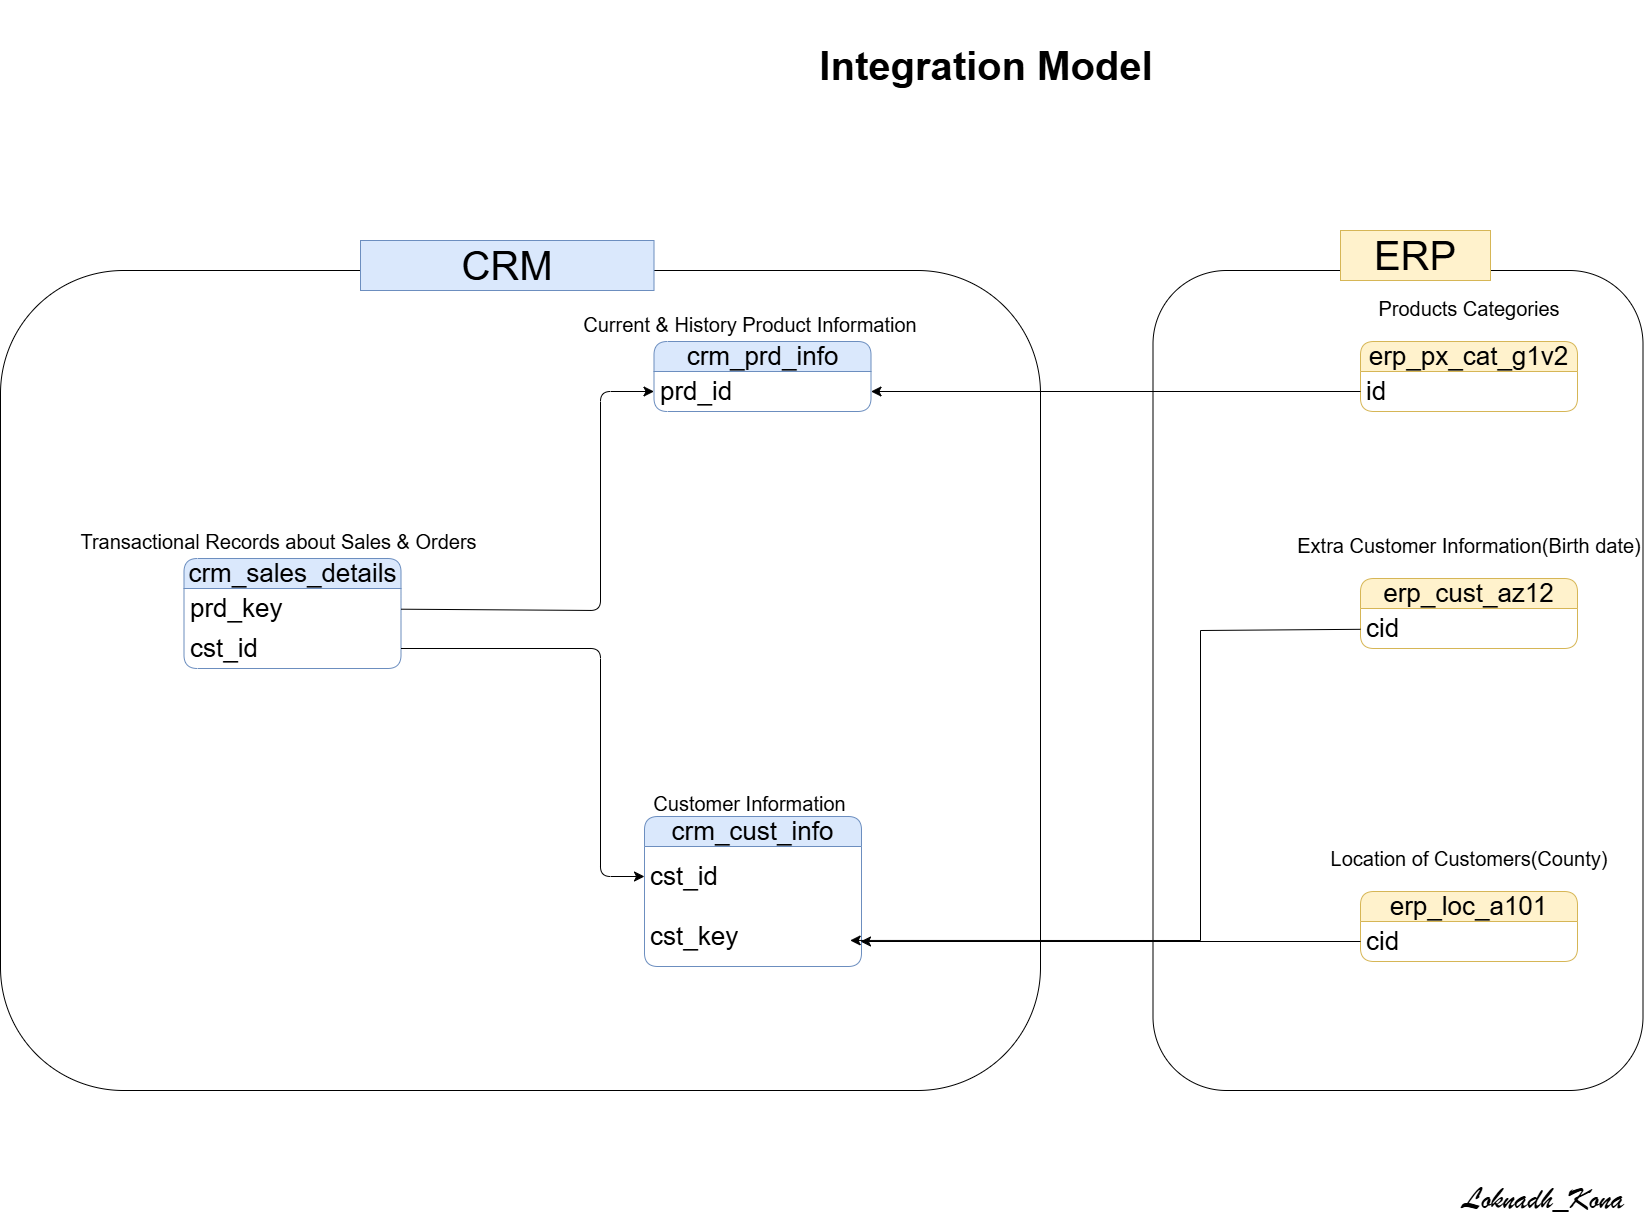

The diagram above was exported from draw.io. Its source (the exported page's mxGraphModel, read from the mxfile embedded in the PNG):
<mxGraphModel dx="3320" dy="1196" grid="1" gridSize="10" guides="1" tooltips="1" connect="1" arrows="1" fold="1" page="0" pageScale="1" pageWidth="827" pageHeight="1169" background="#FFFFFF" math="0" shadow="0" adaptiveColors="simple">
  <root>
    <mxCell id="0" />
    <mxCell id="1" parent="0" />
    <mxCell id="BHid583py_5f34ZhIQfV-1" parent="1" style="text;html=1;whiteSpace=wrap;strokeColor=none;fillColor=none;align=center;verticalAlign=middle;rounded=1;fontSize=40;fontStyle=1;" value="Integration Model" vertex="1">
      <mxGeometry height="130" width="618" x="-683.5" y="50" as="geometry" />
    </mxCell>
    <mxCell id="BHid583py_5f34ZhIQfV-7" parent="1" style="swimlane;fontStyle=0;childLayout=stackLayout;horizontal=1;startSize=30;horizontalStack=0;resizeParent=1;resizeParentMax=0;resizeLast=0;collapsible=1;marginBottom=0;whiteSpace=wrap;html=1;rounded=1;fillColor=#dae8fc;strokeColor=#6c8ebf;fontSize=26;" value="crm_cust_info" vertex="1">
      <mxGeometry height="150" width="217" x="-716" y="866" as="geometry" />
    </mxCell>
    <mxCell id="BHid583py_5f34ZhIQfV-8" parent="BHid583py_5f34ZhIQfV-7" style="text;strokeColor=none;fillColor=none;align=left;verticalAlign=middle;spacingLeft=4;spacingRight=4;overflow=hidden;points=[[0,0.5],[1,0.5]];portConstraint=eastwest;rotatable=0;whiteSpace=wrap;html=1;fontSize=26;rounded=1;" value="cst_id" vertex="1">
      <mxGeometry height="60" width="217" y="30" as="geometry" />
    </mxCell>
    <mxCell id="BHid583py_5f34ZhIQfV-44" parent="BHid583py_5f34ZhIQfV-7" style="text;strokeColor=none;fillColor=none;align=left;verticalAlign=middle;spacingLeft=4;spacingRight=4;overflow=hidden;points=[[0,0.5],[1,0.5]];portConstraint=eastwest;rotatable=0;whiteSpace=wrap;html=1;fontSize=26;rounded=1;" value="cst_key" vertex="1">
      <mxGeometry height="60" width="217" y="90" as="geometry" />
    </mxCell>
    <mxCell id="BHid583py_5f34ZhIQfV-11" parent="1" style="text;html=1;whiteSpace=wrap;strokeColor=none;fillColor=none;align=center;verticalAlign=middle;rounded=1;fontSize=20;" value="Customer Information" vertex="1">
      <mxGeometry height="65" width="195" x="-708" y="820" as="geometry" />
    </mxCell>
    <mxCell id="BHid583py_5f34ZhIQfV-12" parent="1" style="swimlane;fontStyle=0;childLayout=stackLayout;horizontal=1;startSize=30;horizontalStack=0;resizeParent=1;resizeParentMax=0;resizeLast=0;collapsible=1;marginBottom=0;whiteSpace=wrap;html=1;rounded=1;fillColor=#dae8fc;strokeColor=#6c8ebf;fontSize=26;" value="crm_prd_info" vertex="1">
      <mxGeometry height="70" width="217" x="-706.5" y="391" as="geometry" />
    </mxCell>
    <mxCell id="BHid583py_5f34ZhIQfV-13" parent="BHid583py_5f34ZhIQfV-12" style="text;strokeColor=none;fillColor=none;align=left;verticalAlign=middle;spacingLeft=4;spacingRight=4;overflow=hidden;points=[[0,0.5],[1,0.5]];portConstraint=eastwest;rotatable=0;whiteSpace=wrap;html=1;fontSize=26;rounded=1;" value="prd_id" vertex="1">
      <mxGeometry height="40" width="217" y="30" as="geometry" />
    </mxCell>
    <mxCell id="BHid583py_5f34ZhIQfV-15" parent="1" style="swimlane;fontStyle=0;childLayout=stackLayout;horizontal=1;startSize=30;horizontalStack=0;resizeParent=1;resizeParentMax=0;resizeLast=0;collapsible=1;marginBottom=0;whiteSpace=wrap;html=1;rounded=1;fillColor=#dae8fc;strokeColor=#6c8ebf;fontSize=26;" value="crm_sales_details" vertex="1">
      <mxGeometry height="110" width="217" x="-1176.5" y="608" as="geometry" />
    </mxCell>
    <mxCell id="BHid583py_5f34ZhIQfV-16" parent="BHid583py_5f34ZhIQfV-15" style="text;strokeColor=none;fillColor=none;align=left;verticalAlign=middle;spacingLeft=4;spacingRight=4;overflow=hidden;points=[[0,0.5],[1,0.5]];portConstraint=eastwest;rotatable=0;whiteSpace=wrap;html=1;fontSize=26;rounded=1;" value="prd_key" vertex="1">
      <mxGeometry height="40" width="217" y="30" as="geometry" />
    </mxCell>
    <mxCell id="BHid583py_5f34ZhIQfV-19" parent="BHid583py_5f34ZhIQfV-15" style="text;strokeColor=none;fillColor=none;align=left;verticalAlign=middle;spacingLeft=4;spacingRight=4;overflow=hidden;points=[[0,0.5],[1,0.5]];portConstraint=eastwest;rotatable=0;whiteSpace=wrap;html=1;fontSize=26;rounded=1;" value="cst_id" vertex="1">
      <mxGeometry height="40" width="217" y="70" as="geometry" />
    </mxCell>
    <mxCell id="BHid583py_5f34ZhIQfV-17" parent="1" style="text;html=1;whiteSpace=wrap;strokeColor=none;fillColor=none;align=center;verticalAlign=middle;rounded=1;fontSize=20;" value="Transactional Records about Sales &amp;amp; Orders" vertex="1">
      <mxGeometry height="28" width="398.5" x="-1281" y="577" as="geometry" />
    </mxCell>
    <mxCell id="BHid583py_5f34ZhIQfV-18" parent="1" style="text;html=1;whiteSpace=wrap;strokeColor=none;fillColor=none;align=center;verticalAlign=middle;rounded=1;fontSize=20;" value="Current &amp;amp; History Product Information" vertex="1">
      <mxGeometry height="28" width="348" x="-784.5" y="360" as="geometry" />
    </mxCell>
    <mxCell id="BHid583py_5f34ZhIQfV-39" edge="1" parent="1" source="BHid583py_5f34ZhIQfV-16" style="edgeStyle=none;curved=0;rounded=1;orthogonalLoop=1;jettySize=auto;html=1;entryX=0;entryY=0.5;entryDx=0;entryDy=0;fontSize=12;startSize=8;endSize=8;" target="BHid583py_5f34ZhIQfV-13">
      <mxGeometry relative="1" as="geometry">
        <Array as="points">
          <mxPoint x="-760" y="660" />
          <mxPoint x="-760" y="441" />
        </Array>
      </mxGeometry>
    </mxCell>
    <mxCell id="BHid583py_5f34ZhIQfV-40" edge="1" parent="1" source="BHid583py_5f34ZhIQfV-19" style="edgeStyle=none;curved=0;rounded=1;orthogonalLoop=1;jettySize=auto;html=1;entryX=0;entryY=0.5;entryDx=0;entryDy=0;fontSize=12;startSize=8;endSize=8;" target="BHid583py_5f34ZhIQfV-8">
      <mxGeometry relative="1" as="geometry">
        <Array as="points">
          <mxPoint x="-760" y="698" />
          <mxPoint x="-760" y="926" />
        </Array>
      </mxGeometry>
    </mxCell>
    <mxCell id="BHid583py_5f34ZhIQfV-41" parent="1" style="swimlane;fontStyle=0;childLayout=stackLayout;horizontal=1;startSize=30;horizontalStack=0;resizeParent=1;resizeParentMax=0;resizeLast=0;collapsible=1;marginBottom=0;whiteSpace=wrap;html=1;rounded=1;fillColor=#fff2cc;strokeColor=#d6b656;fontSize=26;" value="erp_cust_az12" vertex="1">
      <mxGeometry height="70" width="217" y="628" as="geometry" />
    </mxCell>
    <mxCell id="BHid583py_5f34ZhIQfV-42" parent="BHid583py_5f34ZhIQfV-41" style="text;strokeColor=none;fillColor=none;align=left;verticalAlign=middle;spacingLeft=4;spacingRight=4;overflow=hidden;points=[[0,0.5],[1,0.5]];portConstraint=eastwest;rotatable=0;whiteSpace=wrap;html=1;fontSize=26;rounded=1;" value="cid" vertex="1">
      <mxGeometry height="40" width="217" y="30" as="geometry" />
    </mxCell>
    <mxCell id="BHid583py_5f34ZhIQfV-43" parent="1" style="text;html=1;whiteSpace=wrap;strokeColor=none;fillColor=none;align=center;verticalAlign=middle;rounded=1;fontSize=20;" value="Extra Customer Information(Birth date)" vertex="1">
      <mxGeometry height="36" width="348" x="-65.5" y="577" as="geometry" />
    </mxCell>
    <mxCell id="BHid583py_5f34ZhIQfV-45" parent="1" style="swimlane;fontStyle=0;childLayout=stackLayout;horizontal=1;startSize=30;horizontalStack=0;resizeParent=1;resizeParentMax=0;resizeLast=0;collapsible=1;marginBottom=0;whiteSpace=wrap;html=1;rounded=1;fillColor=#fff2cc;strokeColor=#d6b656;fontSize=26;" value="erp_loc_a101" vertex="1">
      <mxGeometry height="70" width="217" y="941" as="geometry" />
    </mxCell>
    <mxCell id="BHid583py_5f34ZhIQfV-59" edge="1" parent="BHid583py_5f34ZhIQfV-45" source="BHid583py_5f34ZhIQfV-46" style="edgeStyle=none;curved=1;rounded=0;orthogonalLoop=1;jettySize=auto;html=1;fontSize=12;startSize=8;endSize=8;">
      <mxGeometry relative="1" as="geometry">
        <mxPoint x="-500" y="50" as="targetPoint" />
      </mxGeometry>
    </mxCell>
    <mxCell id="BHid583py_5f34ZhIQfV-46" parent="BHid583py_5f34ZhIQfV-45" style="text;strokeColor=none;fillColor=none;align=left;verticalAlign=middle;spacingLeft=4;spacingRight=4;overflow=hidden;points=[[0,0.5],[1,0.5]];portConstraint=eastwest;rotatable=0;whiteSpace=wrap;html=1;fontSize=26;rounded=1;" value="cid" vertex="1">
      <mxGeometry height="40" width="217" y="30" as="geometry" />
    </mxCell>
    <mxCell id="BHid583py_5f34ZhIQfV-47" parent="1" style="text;html=1;whiteSpace=wrap;strokeColor=none;fillColor=none;align=center;verticalAlign=middle;rounded=1;fontSize=20;" value="Location of Customers(County)" vertex="1">
      <mxGeometry height="36" width="348" x="-65.5" y="890" as="geometry" />
    </mxCell>
    <mxCell id="BHid583py_5f34ZhIQfV-49" parent="1" style="swimlane;fontStyle=0;childLayout=stackLayout;horizontal=1;startSize=30;horizontalStack=0;resizeParent=1;resizeParentMax=0;resizeLast=0;collapsible=1;marginBottom=0;whiteSpace=wrap;html=1;rounded=1;fillColor=#fff2cc;strokeColor=#d6b656;fontSize=26;" value="erp_px_cat_g1v2" vertex="1">
      <mxGeometry height="70" width="217" y="391" as="geometry" />
    </mxCell>
    <mxCell id="BHid583py_5f34ZhIQfV-50" parent="BHid583py_5f34ZhIQfV-49" style="text;strokeColor=none;fillColor=none;align=left;verticalAlign=middle;spacingLeft=4;spacingRight=4;overflow=hidden;points=[[0,0.5],[1,0.5]];portConstraint=eastwest;rotatable=0;whiteSpace=wrap;html=1;fontSize=26;rounded=1;" value="id" vertex="1">
      <mxGeometry height="40" width="217" y="30" as="geometry" />
    </mxCell>
    <mxCell id="BHid583py_5f34ZhIQfV-51" parent="1" style="text;html=1;whiteSpace=wrap;strokeColor=none;fillColor=none;align=center;verticalAlign=middle;rounded=1;fontSize=20;" value="Products Categories" vertex="1">
      <mxGeometry height="36" width="348" x="-65.5" y="340" as="geometry" />
    </mxCell>
    <mxCell id="BHid583py_5f34ZhIQfV-53" edge="1" parent="1" source="BHid583py_5f34ZhIQfV-50" style="edgeStyle=none;curved=1;rounded=1;orthogonalLoop=1;jettySize=auto;html=1;entryX=1;entryY=0.5;entryDx=0;entryDy=0;fontSize=12;startSize=8;endSize=8;" target="BHid583py_5f34ZhIQfV-13">
      <mxGeometry relative="1" as="geometry" />
    </mxCell>
    <mxCell id="BHid583py_5f34ZhIQfV-55" parent="1" style="rounded=1;whiteSpace=wrap;html=1;fillColor=none;glass=0;shadow=0;" value="" vertex="1">
      <mxGeometry height="820" width="1040" x="-1360" y="320" as="geometry" />
    </mxCell>
    <mxCell id="BHid583py_5f34ZhIQfV-57" edge="1" parent="1" source="BHid583py_5f34ZhIQfV-42" style="edgeStyle=none;curved=0;rounded=0;orthogonalLoop=1;jettySize=auto;html=1;entryX=0.817;entryY=0.817;entryDx=0;entryDy=0;entryPerimeter=0;fontSize=12;startSize=8;endSize=8;" target="BHid583py_5f34ZhIQfV-55">
      <mxGeometry relative="1" as="geometry">
        <Array as="points">
          <mxPoint x="-160" y="680" />
          <mxPoint x="-160" y="990" />
        </Array>
      </mxGeometry>
    </mxCell>
    <mxCell id="BHid583py_5f34ZhIQfV-60" parent="1" style="rounded=1;whiteSpace=wrap;html=1;fillColor=none;glass=0;shadow=0;" value="" vertex="1">
      <mxGeometry height="820" width="490" x="-207.5" y="320" as="geometry" />
    </mxCell>
    <mxCell id="BHid583py_5f34ZhIQfV-61" parent="1" style="text;html=1;whiteSpace=wrap;strokeColor=#6c8ebf;fillColor=#dae8fc;align=center;verticalAlign=middle;rounded=0;" value="&lt;font style=&quot;font-size: 40px;&quot;&gt;CRM&lt;/font&gt;" vertex="1">
      <mxGeometry height="50" width="293.5" x="-1000" y="290" as="geometry" />
    </mxCell>
    <mxCell id="BHid583py_5f34ZhIQfV-62" parent="1" style="text;html=1;whiteSpace=wrap;strokeColor=#d6b656;fillColor=#fff2cc;align=center;verticalAlign=middle;rounded=0;" value="&lt;font style=&quot;font-size: 40px;&quot;&gt;ERP&lt;/font&gt;" vertex="1">
      <mxGeometry height="50" width="150" x="-20" y="280" as="geometry" />
    </mxCell>
    <mxCell id="Wy5vpGlvMZ6eeXbGDT3M-1" parent="1" style="text;html=1;strokeColor=none;fillColor=none;align=center;verticalAlign=middle;whiteSpace=wrap;rounded=0;fontSize=32;fontFamily=Brush Script MT, cursive;fontStyle=0;fontColor=#000000;" value="Loknadh_Kona" vertex="1">
      <mxGeometry height="60" width="200" x="82.5" y="1220" as="geometry" />
    </mxCell>
  </root>
</mxGraphModel>